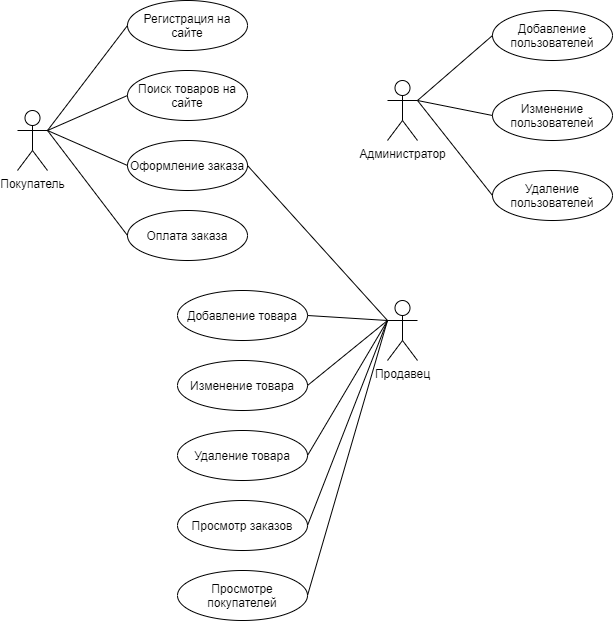

The diagram above was exported from draw.io. Its source (the exported page's mxGraphModel, read from the mxfile embedded in the PNG):
<mxGraphModel dx="1019" dy="741" grid="1" gridSize="10" guides="1" tooltips="1" connect="1" arrows="1" fold="1" page="1" pageScale="1" pageWidth="1169" pageHeight="826" background="#ffffff" math="0" shadow="0">
  <root>
    <mxCell id="0" />
    <mxCell id="1" parent="0" />
    <mxCell id="zLvGHEfaqjm3IohzNR7O-41" value="Покупатель" style="shape=umlActor;verticalLabelPosition=bottom;verticalAlign=top;html=1;outlineConnect=0;" vertex="1" parent="1">
      <mxGeometry x="110" y="150" width="30" height="60" as="geometry" />
    </mxCell>
    <mxCell id="zLvGHEfaqjm3IohzNR7O-44" value="Регистрация на сайте" style="ellipse;whiteSpace=wrap;html=1;" vertex="1" parent="1">
      <mxGeometry x="220" y="40" width="120" height="50" as="geometry" />
    </mxCell>
    <mxCell id="zLvGHEfaqjm3IohzNR7O-45" value="Поиск товаров на сайте" style="ellipse;whiteSpace=wrap;html=1;" vertex="1" parent="1">
      <mxGeometry x="220" y="110" width="120" height="50" as="geometry" />
    </mxCell>
    <mxCell id="zLvGHEfaqjm3IohzNR7O-47" value="Оформление заказа" style="ellipse;whiteSpace=wrap;html=1;" vertex="1" parent="1">
      <mxGeometry x="220" y="180" width="120" height="50" as="geometry" />
    </mxCell>
    <mxCell id="zLvGHEfaqjm3IohzNR7O-49" value="Оплата заказа" style="ellipse;whiteSpace=wrap;html=1;" vertex="1" parent="1">
      <mxGeometry x="220" y="250" width="120" height="50" as="geometry" />
    </mxCell>
    <mxCell id="zLvGHEfaqjm3IohzNR7O-53" value="" style="endArrow=none;html=1;entryX=0;entryY=0.5;entryDx=0;entryDy=0;" edge="1" parent="1" target="zLvGHEfaqjm3IohzNR7O-44">
      <mxGeometry width="50" height="50" relative="1" as="geometry">
        <mxPoint x="140" y="170" as="sourcePoint" />
        <mxPoint x="190" y="120" as="targetPoint" />
      </mxGeometry>
    </mxCell>
    <mxCell id="zLvGHEfaqjm3IohzNR7O-54" value="" style="endArrow=none;html=1;entryX=0;entryY=0.5;entryDx=0;entryDy=0;" edge="1" parent="1" target="zLvGHEfaqjm3IohzNR7O-45">
      <mxGeometry width="50" height="50" relative="1" as="geometry">
        <mxPoint x="140" y="170" as="sourcePoint" />
        <mxPoint x="230" y="75" as="targetPoint" />
      </mxGeometry>
    </mxCell>
    <mxCell id="zLvGHEfaqjm3IohzNR7O-55" value="" style="endArrow=none;html=1;entryX=0;entryY=0.5;entryDx=0;entryDy=0;" edge="1" parent="1" target="zLvGHEfaqjm3IohzNR7O-47">
      <mxGeometry width="50" height="50" relative="1" as="geometry">
        <mxPoint x="140" y="170" as="sourcePoint" />
        <mxPoint x="240" y="85" as="targetPoint" />
      </mxGeometry>
    </mxCell>
    <mxCell id="zLvGHEfaqjm3IohzNR7O-56" value="" style="endArrow=none;html=1;exitX=0;exitY=0.5;exitDx=0;exitDy=0;" edge="1" parent="1" source="zLvGHEfaqjm3IohzNR7O-49">
      <mxGeometry width="50" height="50" relative="1" as="geometry">
        <mxPoint x="300" y="300" as="sourcePoint" />
        <mxPoint x="140" y="170" as="targetPoint" />
      </mxGeometry>
    </mxCell>
    <mxCell id="zLvGHEfaqjm3IohzNR7O-57" value="Продавец" style="shape=umlActor;verticalLabelPosition=bottom;verticalAlign=top;html=1;outlineConnect=0;" vertex="1" parent="1">
      <mxGeometry x="480" y="340" width="30" height="60" as="geometry" />
    </mxCell>
    <mxCell id="zLvGHEfaqjm3IohzNR7O-58" value="Добавление товара" style="ellipse;whiteSpace=wrap;html=1;" vertex="1" parent="1">
      <mxGeometry x="270" y="330" width="130" height="50" as="geometry" />
    </mxCell>
    <mxCell id="zLvGHEfaqjm3IohzNR7O-59" value="Изменение товара" style="ellipse;whiteSpace=wrap;html=1;" vertex="1" parent="1">
      <mxGeometry x="270" y="400" width="130" height="50" as="geometry" />
    </mxCell>
    <mxCell id="zLvGHEfaqjm3IohzNR7O-60" value="Удаление товара" style="ellipse;whiteSpace=wrap;html=1;" vertex="1" parent="1">
      <mxGeometry x="270" y="470" width="130" height="50" as="geometry" />
    </mxCell>
    <mxCell id="zLvGHEfaqjm3IohzNR7O-61" value="" style="endArrow=none;html=1;entryX=0;entryY=0.3333333333333333;entryDx=0;entryDy=0;entryPerimeter=0;exitX=1;exitY=0.5;exitDx=0;exitDy=0;" edge="1" parent="1" source="zLvGHEfaqjm3IohzNR7O-47" target="zLvGHEfaqjm3IohzNR7O-57">
      <mxGeometry width="50" height="50" relative="1" as="geometry">
        <mxPoint x="300" y="400" as="sourcePoint" />
        <mxPoint x="350" y="350" as="targetPoint" />
      </mxGeometry>
    </mxCell>
    <mxCell id="zLvGHEfaqjm3IohzNR7O-62" value="" style="endArrow=none;html=1;exitX=1;exitY=0.5;exitDx=0;exitDy=0;" edge="1" parent="1" source="zLvGHEfaqjm3IohzNR7O-58">
      <mxGeometry width="50" height="50" relative="1" as="geometry">
        <mxPoint x="300" y="400" as="sourcePoint" />
        <mxPoint x="480" y="360" as="targetPoint" />
      </mxGeometry>
    </mxCell>
    <mxCell id="zLvGHEfaqjm3IohzNR7O-63" value="" style="endArrow=none;html=1;exitX=1;exitY=0.5;exitDx=0;exitDy=0;" edge="1" parent="1" source="zLvGHEfaqjm3IohzNR7O-59">
      <mxGeometry width="50" height="50" relative="1" as="geometry">
        <mxPoint x="300" y="400" as="sourcePoint" />
        <mxPoint x="480" y="360" as="targetPoint" />
      </mxGeometry>
    </mxCell>
    <mxCell id="zLvGHEfaqjm3IohzNR7O-64" value="" style="endArrow=none;html=1;entryX=0;entryY=0.3333333333333333;entryDx=0;entryDy=0;entryPerimeter=0;exitX=1;exitY=0.5;exitDx=0;exitDy=0;" edge="1" parent="1" source="zLvGHEfaqjm3IohzNR7O-60" target="zLvGHEfaqjm3IohzNR7O-57">
      <mxGeometry width="50" height="50" relative="1" as="geometry">
        <mxPoint x="300" y="400" as="sourcePoint" />
        <mxPoint x="350" y="350" as="targetPoint" />
      </mxGeometry>
    </mxCell>
    <mxCell id="zLvGHEfaqjm3IohzNR7O-66" value="Просмотр заказов" style="ellipse;whiteSpace=wrap;html=1;" vertex="1" parent="1">
      <mxGeometry x="270" y="540" width="130" height="50" as="geometry" />
    </mxCell>
    <mxCell id="zLvGHEfaqjm3IohzNR7O-67" value="Просмотре покупателей" style="ellipse;whiteSpace=wrap;html=1;" vertex="1" parent="1">
      <mxGeometry x="270" y="610" width="130" height="50" as="geometry" />
    </mxCell>
    <mxCell id="zLvGHEfaqjm3IohzNR7O-68" value="" style="endArrow=none;html=1;exitX=1;exitY=0.5;exitDx=0;exitDy=0;" edge="1" parent="1" source="zLvGHEfaqjm3IohzNR7O-66">
      <mxGeometry width="50" height="50" relative="1" as="geometry">
        <mxPoint x="300" y="390" as="sourcePoint" />
        <mxPoint x="480" y="360" as="targetPoint" />
      </mxGeometry>
    </mxCell>
    <mxCell id="zLvGHEfaqjm3IohzNR7O-69" value="" style="endArrow=none;html=1;exitX=1;exitY=0.5;exitDx=0;exitDy=0;" edge="1" parent="1" source="zLvGHEfaqjm3IohzNR7O-67">
      <mxGeometry width="50" height="50" relative="1" as="geometry">
        <mxPoint x="300" y="390" as="sourcePoint" />
        <mxPoint x="480" y="360" as="targetPoint" />
      </mxGeometry>
    </mxCell>
    <mxCell id="zLvGHEfaqjm3IohzNR7O-70" value="Администратор" style="shape=umlActor;verticalLabelPosition=bottom;verticalAlign=top;html=1;outlineConnect=0;" vertex="1" parent="1">
      <mxGeometry x="480" y="120" width="30" height="60" as="geometry" />
    </mxCell>
    <mxCell id="zLvGHEfaqjm3IohzNR7O-71" value="Добавление пользователей" style="ellipse;whiteSpace=wrap;html=1;" vertex="1" parent="1">
      <mxGeometry x="585" y="50" width="120" height="50" as="geometry" />
    </mxCell>
    <mxCell id="zLvGHEfaqjm3IohzNR7O-72" value="Изменение пользователей" style="ellipse;whiteSpace=wrap;html=1;" vertex="1" parent="1">
      <mxGeometry x="585" y="130" width="120" height="50" as="geometry" />
    </mxCell>
    <mxCell id="zLvGHEfaqjm3IohzNR7O-73" value="Удаление пользователей" style="ellipse;whiteSpace=wrap;html=1;" vertex="1" parent="1">
      <mxGeometry x="585" y="210" width="120" height="50" as="geometry" />
    </mxCell>
    <mxCell id="zLvGHEfaqjm3IohzNR7O-74" value="" style="endArrow=none;html=1;entryX=0;entryY=0.5;entryDx=0;entryDy=0;exitX=1;exitY=0.3333333333333333;exitDx=0;exitDy=0;exitPerimeter=0;" edge="1" parent="1" source="zLvGHEfaqjm3IohzNR7O-70" target="zLvGHEfaqjm3IohzNR7O-71">
      <mxGeometry width="50" height="50" relative="1" as="geometry">
        <mxPoint x="560" y="380" as="sourcePoint" />
        <mxPoint x="610" y="330" as="targetPoint" />
      </mxGeometry>
    </mxCell>
    <mxCell id="zLvGHEfaqjm3IohzNR7O-75" value="" style="endArrow=none;html=1;entryX=0;entryY=0.5;entryDx=0;entryDy=0;" edge="1" parent="1" target="zLvGHEfaqjm3IohzNR7O-72">
      <mxGeometry width="50" height="50" relative="1" as="geometry">
        <mxPoint x="510" y="140" as="sourcePoint" />
        <mxPoint x="594.9999999999995" y="85" as="targetPoint" />
      </mxGeometry>
    </mxCell>
    <mxCell id="zLvGHEfaqjm3IohzNR7O-76" value="" style="endArrow=none;html=1;entryX=0;entryY=0.5;entryDx=0;entryDy=0;" edge="1" parent="1" target="zLvGHEfaqjm3IohzNR7O-73">
      <mxGeometry width="50" height="50" relative="1" as="geometry">
        <mxPoint x="510" y="140" as="sourcePoint" />
        <mxPoint x="604.9999999999995" y="95" as="targetPoint" />
      </mxGeometry>
    </mxCell>
  </root>
</mxGraphModel>